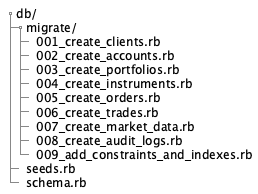

The diagram above was rendered by PlantUML. Its source (embedded in the PNG):
@startuml Database_Migration_Structure
!theme plain
salt
{
    {T
    + db/
    ++ migrate/
    +++ 001_create_clients.rb
    +++ 002_create_accounts.rb
    +++ 003_create_portfolios.rb
    +++ 004_create_instruments.rb
    +++ 005_create_orders.rb
    +++ 006_create_trades.rb
    +++ 007_create_market_data.rb
    +++ 008_create_audit_logs.rb
    +++ 009_add_constraints_and_indexes.rb
    ++ seeds.rb
    ++ schema.rb
    }
}
@enduml